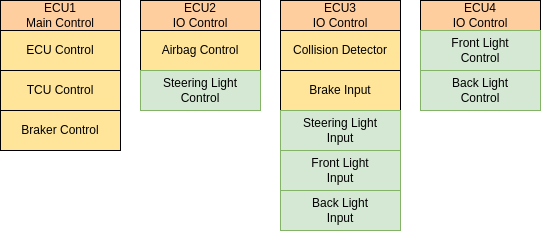

The diagram above was exported from draw.io. Its source (the exported page's mxGraphModel, read from the mxfile embedded in the PNG):
<mxGraphModel dx="779" dy="482" grid="1" gridSize="10" guides="1" tooltips="1" connect="1" arrows="1" fold="1" page="1" pageScale="1" pageWidth="1169" pageHeight="827" math="0" shadow="0">
  <root>
    <mxCell id="0" />
    <mxCell id="1" parent="0" />
    <mxCell id="GpIIHFjf9ETvOPFh4GTg-4" value="ECU1&lt;div&gt;Main Control&lt;/div&gt;" style="rounded=0;whiteSpace=wrap;html=1;fillColor=#FFCE9F;" vertex="1" parent="1">
      <mxGeometry x="120" y="200" width="120" height="30" as="geometry" />
    </mxCell>
    <mxCell id="GpIIHFjf9ETvOPFh4GTg-7" value="ECU Control" style="rounded=0;whiteSpace=wrap;html=1;fillColor=#FFE599;" vertex="1" parent="1">
      <mxGeometry x="120" y="230" width="120" height="40" as="geometry" />
    </mxCell>
    <mxCell id="GpIIHFjf9ETvOPFh4GTg-8" value="TCU Control" style="rounded=0;whiteSpace=wrap;html=1;fillColor=#FFE599;" vertex="1" parent="1">
      <mxGeometry x="120" y="270" width="120" height="40" as="geometry" />
    </mxCell>
    <mxCell id="GpIIHFjf9ETvOPFh4GTg-9" value="Braker Control" style="rounded=0;whiteSpace=wrap;html=1;fillColor=#FFE599;" vertex="1" parent="1">
      <mxGeometry x="120" y="310" width="120" height="40" as="geometry" />
    </mxCell>
    <mxCell id="GpIIHFjf9ETvOPFh4GTg-10" value="ECU2&lt;div&gt;IO Control&lt;/div&gt;" style="rounded=0;whiteSpace=wrap;html=1;fillColor=#FFCE9F;" vertex="1" parent="1">
      <mxGeometry x="260" y="200" width="120" height="30" as="geometry" />
    </mxCell>
    <mxCell id="GpIIHFjf9ETvOPFh4GTg-11" value="Airbag Control" style="rounded=0;whiteSpace=wrap;html=1;fillColor=#FFE599;" vertex="1" parent="1">
      <mxGeometry x="260" y="230" width="120" height="40" as="geometry" />
    </mxCell>
    <mxCell id="GpIIHFjf9ETvOPFh4GTg-12" value="Steering Light&lt;div&gt;Control&lt;/div&gt;" style="rounded=0;whiteSpace=wrap;html=1;fillColor=#d5e8d4;strokeColor=#82b366;" vertex="1" parent="1">
      <mxGeometry x="260" y="270" width="120" height="40" as="geometry" />
    </mxCell>
    <mxCell id="GpIIHFjf9ETvOPFh4GTg-14" value="ECU3&lt;div&gt;IO Control&lt;/div&gt;" style="rounded=0;whiteSpace=wrap;html=1;fillColor=#FFCE9F;" vertex="1" parent="1">
      <mxGeometry x="400" y="200" width="120" height="30" as="geometry" />
    </mxCell>
    <mxCell id="GpIIHFjf9ETvOPFh4GTg-15" value="Collision Detector" style="rounded=0;whiteSpace=wrap;html=1;fillColor=#FFE599;" vertex="1" parent="1">
      <mxGeometry x="400" y="230" width="120" height="40" as="geometry" />
    </mxCell>
    <mxCell id="GpIIHFjf9ETvOPFh4GTg-16" value="Brake Input" style="rounded=0;whiteSpace=wrap;html=1;fillColor=#FFE599;" vertex="1" parent="1">
      <mxGeometry x="400" y="270" width="120" height="40" as="geometry" />
    </mxCell>
    <mxCell id="GpIIHFjf9ETvOPFh4GTg-18" value="Steering Light&lt;div&gt;Input&lt;/div&gt;" style="rounded=0;whiteSpace=wrap;html=1;fillColor=#d5e8d4;strokeColor=#82b366;" vertex="1" parent="1">
      <mxGeometry x="400" y="310" width="120" height="40" as="geometry" />
    </mxCell>
    <mxCell id="GpIIHFjf9ETvOPFh4GTg-19" value="Front Light&lt;div&gt;Input&lt;/div&gt;" style="rounded=0;whiteSpace=wrap;html=1;fillColor=#d5e8d4;strokeColor=#82b366;" vertex="1" parent="1">
      <mxGeometry x="400" y="350" width="120" height="40" as="geometry" />
    </mxCell>
    <mxCell id="GpIIHFjf9ETvOPFh4GTg-20" value="Back Light&lt;div&gt;Input&lt;/div&gt;" style="rounded=0;whiteSpace=wrap;html=1;fillColor=#d5e8d4;strokeColor=#82b366;" vertex="1" parent="1">
      <mxGeometry x="400" y="390" width="120" height="40" as="geometry" />
    </mxCell>
    <mxCell id="GpIIHFjf9ETvOPFh4GTg-21" value="ECU4&lt;div&gt;IO Control&lt;/div&gt;" style="rounded=0;whiteSpace=wrap;html=1;fillColor=#FFCE9F;" vertex="1" parent="1">
      <mxGeometry x="540" y="200" width="120" height="30" as="geometry" />
    </mxCell>
    <mxCell id="GpIIHFjf9ETvOPFh4GTg-25" value="Front Light&lt;div&gt;Control&lt;/div&gt;" style="rounded=0;whiteSpace=wrap;html=1;fillColor=#d5e8d4;strokeColor=#82b366;" vertex="1" parent="1">
      <mxGeometry x="540" y="230" width="120" height="40" as="geometry" />
    </mxCell>
    <mxCell id="GpIIHFjf9ETvOPFh4GTg-26" value="Back Light&lt;div&gt;Control&lt;/div&gt;" style="rounded=0;whiteSpace=wrap;html=1;fillColor=#d5e8d4;strokeColor=#82b366;" vertex="1" parent="1">
      <mxGeometry x="540" y="270" width="120" height="40" as="geometry" />
    </mxCell>
  </root>
</mxGraphModel>